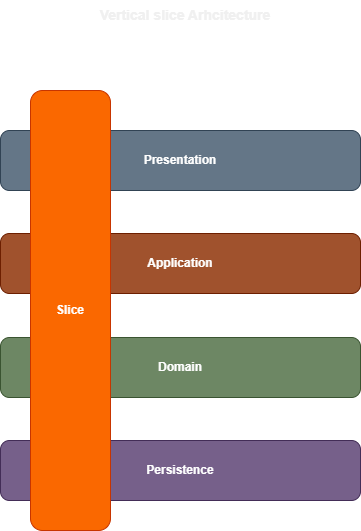

The diagram above was exported from draw.io. Its source (the exported page's mxGraphModel, read from the mxfile embedded in the PNG):
<mxGraphModel dx="1434" dy="884" grid="1" gridSize="10" guides="1" tooltips="1" connect="1" arrows="1" fold="1" page="1" pageScale="1" pageWidth="1169" pageHeight="827" math="0" shadow="0">
  <root>
    <mxCell id="0" />
    <mxCell id="1" parent="0" />
    <mxCell id="9-iWnMA4gT51iYVgJJFV-1" value="Presentation" style="rounded=1;whiteSpace=wrap;html=1;fillColor=#647687;strokeColor=#314354;fontColor=#ffffff;fontStyle=1" vertex="1" parent="1">
      <mxGeometry x="400" y="140" width="360" height="60" as="geometry" />
    </mxCell>
    <mxCell id="9-iWnMA4gT51iYVgJJFV-2" value="Vertical slice Arhcitecture" style="text;html=1;align=center;verticalAlign=middle;whiteSpace=wrap;rounded=0;fontStyle=1;fontSize=14;" vertex="1" parent="1">
      <mxGeometry x="460" y="10" width="250" height="30" as="geometry" />
    </mxCell>
    <mxCell id="9-iWnMA4gT51iYVgJJFV-3" value="Application" style="rounded=1;whiteSpace=wrap;html=1;fillColor=#a0522d;strokeColor=#6D1F00;fontColor=#ffffff;fontStyle=1" vertex="1" parent="1">
      <mxGeometry x="400" y="243" width="360" height="60" as="geometry" />
    </mxCell>
    <mxCell id="9-iWnMA4gT51iYVgJJFV-4" value="Domain" style="rounded=1;whiteSpace=wrap;html=1;fillColor=#6d8764;strokeColor=#3A5431;fontColor=#ffffff;fontStyle=1" vertex="1" parent="1">
      <mxGeometry x="400" y="347" width="360" height="60" as="geometry" />
    </mxCell>
    <mxCell id="9-iWnMA4gT51iYVgJJFV-5" value="Persistence" style="rounded=1;whiteSpace=wrap;html=1;fillColor=#76608a;strokeColor=#432D57;fontColor=#ffffff;fontStyle=1" vertex="1" parent="1">
      <mxGeometry x="400" y="450" width="360" height="60" as="geometry" />
    </mxCell>
    <mxCell id="9-iWnMA4gT51iYVgJJFV-6" value="Slice" style="rounded=1;whiteSpace=wrap;html=1;fillColor=#fa6800;strokeColor=#C73500;fontStyle=1;fontColor=#FFFFFF;" vertex="1" parent="1">
      <mxGeometry x="430" y="100" width="80" height="440" as="geometry" />
    </mxCell>
  </root>
</mxGraphModel>